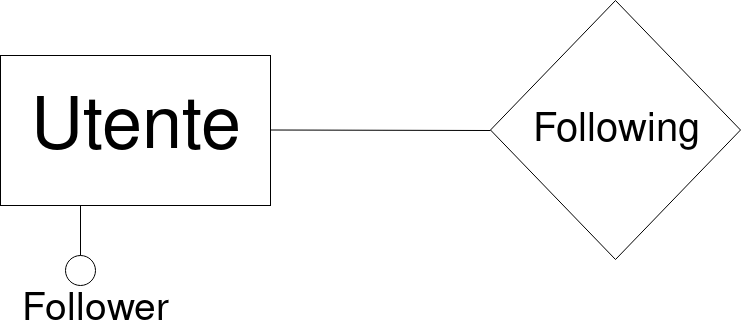

The diagram above was exported from draw.io. Its source (the exported page's mxGraphModel, read from the mxfile embedded in the PNG):
<mxGraphModel dx="1634" dy="750" grid="1" gridSize="10" guides="1" tooltips="1" connect="1" arrows="1" fold="1" page="1" pageScale="1" pageWidth="850" pageHeight="1100" math="0" shadow="0">
  <root>
    <mxCell id="0" />
    <mxCell id="1" parent="0" />
    <mxCell id="8sR8XVsyCJdXOW8b6B2X-1" value="&lt;font style=&quot;font-size: 72px&quot;&gt;Utente&lt;/font&gt;" style="rounded=0;whiteSpace=wrap;html=1;fontSize=65;" vertex="1" parent="1">
      <mxGeometry x="30" y="280" width="270" height="150" as="geometry" />
    </mxCell>
    <mxCell id="8sR8XVsyCJdXOW8b6B2X-2" value="" style="endArrow=none;html=1;" edge="1" parent="1">
      <mxGeometry width="50" height="50" relative="1" as="geometry">
        <mxPoint x="300" y="354.5" as="sourcePoint" />
        <mxPoint x="520" y="355" as="targetPoint" />
      </mxGeometry>
    </mxCell>
    <mxCell id="8sR8XVsyCJdXOW8b6B2X-3" value="&lt;font style=&quot;font-size: 40px&quot;&gt;Following&lt;/font&gt;" style="rhombus;whiteSpace=wrap;html=1;fontSize=40;" vertex="1" parent="1">
      <mxGeometry x="520" y="225" width="250" height="259" as="geometry" />
    </mxCell>
    <mxCell id="8sR8XVsyCJdXOW8b6B2X-4" value="" style="ellipse;whiteSpace=wrap;html=1;aspect=fixed;" vertex="1" parent="1">
      <mxGeometry x="95" y="480" width="30" height="30" as="geometry" />
    </mxCell>
    <mxCell id="8sR8XVsyCJdXOW8b6B2X-5" value="" style="endArrow=none;html=1;" edge="1" parent="1">
      <mxGeometry width="50" height="50" relative="1" as="geometry">
        <mxPoint x="110" y="480" as="sourcePoint" />
        <mxPoint x="110" y="430" as="targetPoint" />
      </mxGeometry>
    </mxCell>
    <mxCell id="8sR8XVsyCJdXOW8b6B2X-7" value="&lt;font style=&quot;font-size: 39px&quot;&gt;Follower&lt;/font&gt;" style="text;html=1;resizable=0;points=[];autosize=1;align=left;verticalAlign=top;spacingTop=-4;fontSize=39;" vertex="1" parent="1">
      <mxGeometry x="50" y="510" width="160" height="50" as="geometry" />
    </mxCell>
  </root>
</mxGraphModel>